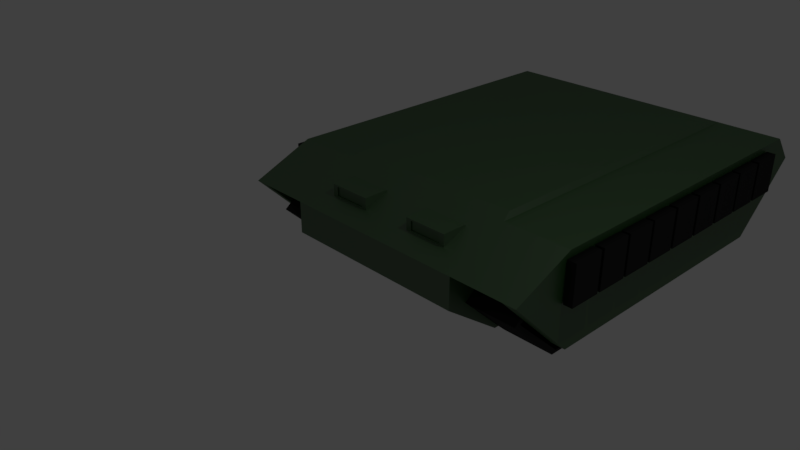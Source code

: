 # Source: Hull2.blend  (saved by Blender 2.78.0; exported with 4.5.12 LTS)
import bpy
from mathutils import Matrix  # noqa: F401  (used for matrix-valued properties, if any)

bpy.ops.wm.read_factory_settings(use_empty=True)
scene = bpy.context.scene
scene.name = 'Scene'

# ---- collections
col_collection_1 = bpy.data.collections.new('Collection 1'); scene.collection.children.link(col_collection_1)

# ---- materials (node trees are filled in below, after node groups)
mat_base_paint = bpy.data.materials.new('Base Paint')
mat_base_paint.alpha_threshold = 0.0
mat_base_paint.roughness = 0.5
mat_tracks = bpy.data.materials.new('Tracks')
mat_tracks.alpha_threshold = 0.0
mat_tracks.roughness = 0.5

# ---- material node trees
mat_base_paint.use_nodes = True; mat_base_paint.node_tree.nodes.clear()
_N = mat_base_paint.node_tree.nodes; _L = mat_base_paint.node_tree.links
n0 = _N.new('ShaderNodeOutputMaterial'); n0.name = 'Material Output'; n0.location = (391, 300)
n1 = _N.new('ShaderNodeBsdfAnisotropic'); n1.name = 'Glossy BSDF'; n1.location = (-67, 202)
n1.distribution = 'GGX'
n1.inputs[1].default_value = 0.4472
n2 = _N.new('ShaderNodeBsdfDiffuse'); n2.name = 'Diffuse BSDF'; n2.location = (-58, 355)
n2.inputs[0].default_value = (0.01439, 0.08223, 0.008669, 1.0)
n3 = _N.new('ShaderNodeMixShader'); n3.name = 'Mix Shader'; n3.location = (171, 331)
n3.inputs[0].default_value = 0.1545
_L.new(n2.outputs[0], n3.inputs[1])
_L.new(n3.outputs[0], n0.inputs[0])
_L.new(n1.outputs[0], n3.inputs[2])
n0.is_active_output = True
mat_tracks.use_nodes = True; mat_tracks.node_tree.nodes.clear()
_N = mat_tracks.node_tree.nodes; _L = mat_tracks.node_tree.links
n0 = _N.new('ShaderNodeOutputMaterial'); n0.name = 'Material Output'; n0.location = (344, 300)
n1 = _N.new('ShaderNodeBsdfDiffuse'); n1.name = 'Diffuse BSDF'; n1.location = (-106, 343)
n1.inputs[0].default_value = (0.0, 0.0, 0.0, 1.0)
n2 = _N.new('ShaderNodeMixShader'); n2.name = 'Mix Shader'; n2.location = (124, 327)
n2.inputs[0].default_value = 0.04545
n3 = _N.new('ShaderNodeBsdfAnisotropic'); n3.name = 'Glossy BSDF'; n3.location = (-99, 205)
n3.distribution = 'GGX'
n3.inputs[1].default_value = 0.4472
_L.new(n1.outputs[0], n2.inputs[1])
_L.new(n2.outputs[0], n0.inputs[0])
_L.new(n3.outputs[0], n2.inputs[2])
n0.is_active_output = True

# ---- world
world_world = bpy.data.worlds.new('World'); scene.world = world_world
world_world.color = (0.05088, 0.05088, 0.05088)
world_world.use_sun_shadow = False
world_world.sun_shadow_jitter_overblur = 0.0
world_world.cycles.sampling_method = 'MANUAL'

# ---- cameras
cam_camera = bpy.data.cameras.new('Camera')
cam_camera.clip_end = 100.0
cam_camera.lens = 35.0
cam_camera.sensor_width = 32.0
cam_camera.sensor_height = 18.0
cam_camera.ortho_scale = 7.314
cam_camera.dof.focus_distance = 0.0

# ---- lights
light_lamp = bpy.data.lights.new('Lamp', 'POINT')
light_lamp.transmission_factor = 0.0
light_lamp.cutoff_distance = 30.0
light_lamp.energy = 100.0
light_lamp.shadow_buffer_clip_start = 1.001
light_lamp.shadow_soft_size = 0.1
light_lamp.shadow_maximum_resolution = 0.006
light_lamp.use_absolute_resolution = True

# ---- meshes
me_cube = bpy.data.meshes.new('Cube')
me_cube.from_pydata([(-1.425, -2.345, -0.7253), (-1.425, -2.284, 0.7792), (-1.425, 2.516, -0.7253), (-1.425, 2.868, 0.7792), (-1.425, -1.51, -0.7253), (-1.425, -3.219, 0.3774), (-1.425, -1.51, 0.7792), (-1.425, 3.219, 0.3774), (-1.425, -1.51, 0.3774), (-2.426, -3.219, 0.3774), (-2.426, -2.284, 0.7792), (-2.426, -1.51, 0.7792), (-2.426, 2.868, 0.7792), (-2.426, 3.219, 0.3774), (-2.426, -1.51, 0.3774), (-1.425, 3.219, -0.09556), (-1.425, -3.219, -0.09556), (-1.425, -1.393, -0.8443), (-1.364, -1.408, 0.8443), (-1.364, 2.598, 0.8443), (-1.364, -2.116, 0.8443), (-1.425, -2.142, -0.8443), (-1.425, 2.854, -0.1015), (-1.425, 2.224, -0.8443), (-1.425, -2.927, -0.1015), (-1.425, -2.396, 0.3232), (-1.425, -1.393, 0.3232), (-1.425, 2.338, 0.3232), (-1.425, -2.825, -0.1036), (-1.425, -2.294, 0.2824), (-1.425, 2.121, -0.8041), (-1.425, -1.352, -0.8041), (-1.425, 2.727, -0.1036), (-1.425, -2.071, -0.8041), (-1.425, -1.352, 0.2824), (-1.425, 2.21, 0.2824), (-2.197, -2.927, -0.1015), (-2.197, -2.396, 0.3232), (-2.197, 2.224, -0.8443), (-2.197, -1.393, -0.8443), (-2.197, 2.854, -0.1015), (-2.197, -2.142, -0.8443), (-2.197, -1.393, 0.3232), (-2.197, 2.338, 0.3232), (-2.197, -2.825, -0.1036), (-2.197, -2.294, 0.2824), (-2.197, 2.121, -0.8041), (-2.197, -1.352, -0.8041), (-2.197, 2.727, -0.1036), (-2.197, -2.071, -0.8041), (-2.197, -1.352, 0.2824), (-2.197, 2.21, 0.2824), (-1.425, -2.272, -0.7253), (-2.225, -1.51, 0.3774), (-2.225, 3.219, 0.3774), (-2.294, 2.868, 0.7792), (-2.294, -1.51, 0.7792), (-2.225, -3.219, 0.3774), (-2.294, -2.284, 0.7792), (-2.225, -1.51, -0.6202), (-2.426, -1.51, -0.6202), (-2.426, 2.139, -0.6202), (-2.426, -2.211, -0.6202), (-2.225, -2.211, -0.6202), (-2.225, 2.139, -0.6202), (-1.425, 2.325, -0.7253), (-2.571, -1.817, 0.08732), (-2.571, -1.817, 0.6844), (-2.571, -1.326, 0.08732), (-2.571, -1.326, 0.6844), (-2.439, -1.817, 0.08732), (-2.439, -1.817, 0.6844), (-2.439, -1.326, 0.08732), (-2.439, -1.326, 0.6844), (-2.571, -1.282, 0.08732), (-2.571, -1.282, 0.6844), (-2.571, -0.7917, 0.08732), (-2.571, -0.7917, 0.6844), (-2.439, -1.282, 0.08732), (-2.439, -1.282, 0.6844), (-2.439, -0.7917, 0.08732), (-2.439, -0.7917, 0.6844), (-2.571, -0.7475, 0.08732), (-2.571, -0.7475, 0.6844), (-2.571, -0.257, 0.08732), (-2.571, -0.257, 0.6844), (-2.439, -0.7475, 0.08732), (-2.439, -0.7475, 0.6844), (-2.439, -0.257, 0.08732), (-2.439, -0.257, 0.6844), (-2.571, -0.2044, 0.08732), (-2.571, -0.2044, 0.6844), (-2.571, 0.286, 0.08732), (-2.571, 0.286, 0.6844), (-2.439, -0.2044, 0.08732), (-2.439, -0.2044, 0.6844), (-2.439, 0.286, 0.08732), (-2.439, 0.286, 0.6844), (-2.571, 0.3386, 0.08732), (-2.571, 0.3386, 0.6844), (-2.571, 0.829, 0.08732), (-2.571, 0.829, 0.6844), (-2.439, 0.3386, 0.08732), (-2.439, 0.3386, 0.6844), (-2.439, 0.829, 0.08732), (-2.439, 0.829, 0.6844), (-2.571, 0.8816, 0.08732), (-2.571, 0.8816, 0.6844), (-2.571, 1.372, 0.08732), (-2.571, 1.372, 0.6844), (-2.439, 0.8816, 0.08732), (-2.439, 0.8816, 0.6844), (-2.439, 1.372, 0.08732), (-2.439, 1.372, 0.6844), (-2.571, 1.423, 0.08732), (-2.571, 1.423, 0.6844), (-2.571, 1.913, 0.08732), (-2.571, 1.913, 0.6844), (-2.439, 1.423, 0.08732), (-2.439, 1.423, 0.6844), (-2.439, 1.913, 0.08732), (-2.439, 1.913, 0.6844), (-2.439, -1.869, 0.6844), (-2.439, -1.869, 0.08732), (-2.439, -2.36, 0.6844), (-2.439, -2.36, 0.08732), (-2.571, -1.869, 0.6844), (-2.571, -1.869, 0.08732), (-2.571, -2.36, 0.6844), (-2.571, -2.36, 0.08732), (-2.571, 1.974, 0.08732), (-2.571, 1.974, 0.6844), (-2.571, 2.465, 0.08732), (-2.571, 2.465, 0.6844), (-2.439, 1.974, 0.08732), (-2.439, 1.974, 0.6844), (-2.439, 2.465, 0.08732), (-2.439, 2.465, 0.6844), (-1.039, -2.925, 0.5061), (-1.039, -2.537, 0.6705), (-0.3855, -2.537, 0.6705), (-0.3855, -2.925, 0.5061), (-1.039, -2.926, 0.6856), (-1.039, -2.556, 0.6894), (-0.3855, -2.556, 0.6894), (-0.3855, -2.926, 0.6856), (-0.4667, -2.925, 0.5284), (-0.9579, -2.925, 0.5284), (-0.4667, -2.926, 0.6633), (-0.9579, -2.926, 0.6633), (-0.4667, -2.908, 0.5286), (-0.9579, -2.908, 0.5286), (-0.4667, -2.909, 0.6634), (-0.9579, -2.909, 0.6634), (1.425, -2.345, -0.7253), (1.425, -2.284, 0.7792), (1.425, 2.516, -0.7253), (1.425, 2.868, 0.7792), (1.425, -1.51, -0.7253), (1.425, -3.219, 0.3774), (1.425, -1.51, 0.7792), (1.425, 3.219, 0.3774), (0.0, 2.516, -0.7253), (0.0, 2.868, 0.7792), (0.0, -2.345, -0.7253), (0.0, -2.284, 0.7792), (0.0, -1.51, -0.7253), (0.0, -3.219, 0.3774), (0.0, 3.219, 0.3774), (1.425, -1.51, 0.3774), (2.426, -3.219, 0.3774), (2.426, -2.284, 0.7792), (2.426, -1.51, 0.7792), (2.426, 2.868, 0.7792), (2.426, 3.219, 0.3774), (2.426, -1.51, 0.3774), (1.425, 3.219, -0.09556), (1.425, -3.219, -0.09556), (0.0, -3.219, -0.09556), (0.0, 3.219, -0.09556), (1.425, -1.393, -0.8443), (1.364, -1.408, 0.8443), (1.364, 2.598, 0.8443), (0.0, -2.116, 0.8443), (1.364, -2.116, 0.8443), (0.0, 2.598, 0.8443), (0.0, -1.408, 0.8443), (1.425, -2.142, -0.8443), (1.425, 2.854, -0.1015), (1.425, 2.224, -0.8443), (1.425, -2.927, -0.1015), (1.425, -2.396, 0.3232), (1.425, -1.393, 0.3232), (1.425, 2.338, 0.3232), (1.425, -2.825, -0.1036), (1.425, -2.294, 0.2824), (1.425, 2.121, -0.8041), (1.425, -1.352, -0.8041), (1.425, 2.727, -0.1036), (1.425, -2.071, -0.8041), (1.425, -1.352, 0.2824), (1.425, 2.21, 0.2824), (2.197, -2.927, -0.1015), (2.197, -2.396, 0.3232), (2.197, 2.224, -0.8443), (2.197, -1.393, -0.8443), (2.197, 2.854, -0.1015), (2.197, -2.142, -0.8443), (2.197, -1.393, 0.3232), (2.197, 2.338, 0.3232), (2.197, -2.825, -0.1036), (2.197, -2.294, 0.2824), (2.197, 2.121, -0.8041), (2.197, -1.352, -0.8041), (2.197, 2.727, -0.1036), (2.197, -2.071, -0.8041), (2.197, -1.352, 0.2824), (2.197, 2.21, 0.2824), (1.425, -2.272, -0.7253), (2.225, -1.51, 0.3774), (2.225, 3.219, 0.3774), (2.294, 2.868, 0.7792), (2.294, -1.51, 0.7792), (2.225, -3.219, 0.3774), (2.294, -2.284, 0.7792), (2.225, -1.51, -0.6202), (2.426, -1.51, -0.6202), (2.426, 2.139, -0.6202), (2.426, -2.211, -0.6202), (2.225, -2.211, -0.6202), (2.225, 2.139, -0.6202), (1.425, 2.325, -0.7253), (2.571, -1.817, 0.08732), (2.571, -1.817, 0.6844), (2.571, -1.326, 0.08732), (2.571, -1.326, 0.6844), (2.439, -1.817, 0.08732), (2.439, -1.817, 0.6844), (2.439, -1.326, 0.08732), (2.439, -1.326, 0.6844), (2.571, -1.282, 0.08732), (2.571, -1.282, 0.6844), (2.571, -0.7917, 0.08732), (2.571, -0.7917, 0.6844), (2.439, -1.282, 0.08732), (2.439, -1.282, 0.6844), (2.439, -0.7917, 0.08732), (2.439, -0.7917, 0.6844), (2.571, -0.7475, 0.08732), (2.571, -0.7475, 0.6844), (2.571, -0.257, 0.08732), (2.571, -0.257, 0.6844), (2.439, -0.7475, 0.08732), (2.439, -0.7475, 0.6844), (2.439, -0.257, 0.08732), (2.439, -0.257, 0.6844), (2.571, -0.2044, 0.08732), (2.571, -0.2044, 0.6844), (2.571, 0.286, 0.08732), (2.571, 0.286, 0.6844), (2.439, -0.2044, 0.08732), (2.439, -0.2044, 0.6844), (2.439, 0.286, 0.08732), (2.439, 0.286, 0.6844), (2.571, 0.3386, 0.08732), (2.571, 0.3386, 0.6844), (2.571, 0.829, 0.08732), (2.571, 0.829, 0.6844), (2.439, 0.3386, 0.08732), (2.439, 0.3386, 0.6844), (2.439, 0.829, 0.08732), (2.439, 0.829, 0.6844), (2.571, 0.8816, 0.08732), (2.571, 0.8816, 0.6844), (2.571, 1.372, 0.08732), (2.571, 1.372, 0.6844), (2.439, 0.8816, 0.08732), (2.439, 0.8816, 0.6844), (2.439, 1.372, 0.08732), (2.439, 1.372, 0.6844), (2.571, 1.423, 0.08732), (2.571, 1.423, 0.6844), (2.571, 1.913, 0.08732), (2.571, 1.913, 0.6844), (2.439, 1.423, 0.08732), (2.439, 1.423, 0.6844), (2.439, 1.913, 0.08732), (2.439, 1.913, 0.6844), (2.439, -1.869, 0.6844), (2.439, -1.869, 0.08732), (2.439, -2.36, 0.6844), (2.439, -2.36, 0.08732), (2.571, -1.869, 0.6844), (2.571, -1.869, 0.08732), (2.571, -2.36, 0.6844), (2.571, -2.36, 0.08732), (2.571, 1.974, 0.08732), (2.571, 1.974, 0.6844), (2.571, 2.465, 0.08732), (2.571, 2.465, 0.6844), (2.439, 1.974, 0.08732), (2.439, 1.974, 0.6844), (2.439, 2.465, 0.08732), (2.439, 2.465, 0.6844), (1.039, -2.925, 0.5061), (1.039, -2.537, 0.6705), (0.3855, -2.537, 0.6705), (0.3855, -2.925, 0.5061), (1.039, -2.926, 0.6856), (1.039, -2.556, 0.6894), (0.3855, -2.556, 0.6894), (0.3855, -2.926, 0.6856), (0.4667, -2.925, 0.5284), (0.9579, -2.925, 0.5284), (0.4667, -2.926, 0.6633), (0.9579, -2.926, 0.6633), (0.4667, -2.908, 0.5286), (0.9579, -2.908, 0.5286), (0.4667, -2.909, 0.6634), (0.9579, -2.909, 0.6634)], [], [(56, 55, 12, 11), (165, 1, 139, 140), (1, 165, 183, 20), (3, 6, 18, 19), (4, 166, 164, 0, 52), (2, 162, 166, 4, 65), (178, 167, 5, 16), (15, 7, 168, 179), (7, 3, 163, 168), (8, 7, 27, 26), (7, 15, 22, 27), (13, 54, 64, 61), (14, 11, 12, 13), (9, 10, 11, 14), (55, 54, 13, 12), (9, 14, 60, 62), (57, 58, 10, 9), (58, 56, 11, 10), (16, 5, 25, 24), (2, 15, 179, 162), (164, 178, 16, 0), (186, 18, 20, 183), (185, 19, 18, 186), (163, 3, 19, 185), (6, 1, 20, 18), (33, 31, 47, 49), (5, 8, 26, 25), (28, 29, 34, 35, 32, 30, 31, 33), (26, 27, 43, 42), (30, 32, 48, 46), (31, 30, 46, 47), (24, 25, 37, 36), (29, 28, 44, 45), (28, 33, 49, 44), (32, 35, 51, 48), (37, 42, 50, 45), (36, 37, 45, 44), (39, 41, 49, 47), (38, 39, 47, 46), (43, 40, 48, 51), (42, 43, 51, 50), (40, 38, 46, 48), (41, 36, 44, 49), (23, 17, 39, 38), (25, 26, 42, 37), (35, 34, 50, 51), (22, 65, 23, 38, 40), (27, 22, 40, 43), (34, 29, 45, 50), (17, 21, 41, 39), (21, 52, 24, 36, 41), (16, 24, 52, 0), (29, 25, 24, 28), (25, 29, 34, 26), (24, 21, 33, 28), (17, 31, 33, 21), (23, 30, 31, 17), (22, 32, 30, 23, 65), (27, 35, 32, 22), (26, 34, 35, 27), (1, 6, 56, 58), (5, 1, 58, 57), (8, 5, 57, 53), (3, 7, 54, 55), (7, 8, 53, 54), (6, 3, 55, 56), (64, 59, 60, 61), (59, 63, 62, 60), (54, 53, 59, 64), (57, 9, 62, 63), (53, 57, 63, 59), (14, 13, 61, 60), (22, 15, 2, 65), (66, 67, 69, 68), (68, 69, 73, 72), (72, 73, 71, 70), (70, 71, 67, 66), (68, 72, 70, 66), (73, 69, 67, 71), (74, 75, 77, 76), (76, 77, 81, 80), (80, 81, 79, 78), (78, 79, 75, 74), (76, 80, 78, 74), (81, 77, 75, 79), (82, 83, 85, 84), (84, 85, 89, 88), (88, 89, 87, 86), (86, 87, 83, 82), (84, 88, 86, 82), (89, 85, 83, 87), (90, 91, 93, 92), (92, 93, 97, 96), (96, 97, 95, 94), (94, 95, 91, 90), (92, 96, 94, 90), (97, 93, 91, 95), (98, 99, 101, 100), (100, 101, 105, 104), (104, 105, 103, 102), (102, 103, 99, 98), (100, 104, 102, 98), (105, 101, 99, 103), (106, 107, 109, 108), (108, 109, 113, 112), (112, 113, 111, 110), (110, 111, 107, 106), (108, 112, 110, 106), (113, 109, 107, 111), (114, 115, 117, 116), (116, 117, 121, 120), (120, 121, 119, 118), (118, 119, 115, 114), (116, 120, 118, 114), (121, 117, 115, 119), (122, 126, 128, 124), (127, 123, 125, 129), (125, 124, 128, 129), (123, 122, 124, 125), (127, 126, 122, 123), (129, 128, 126, 127), (130, 131, 133, 132), (132, 133, 137, 136), (136, 137, 135, 134), (134, 135, 131, 130), (132, 136, 134, 130), (137, 133, 131, 135), (138, 141, 146, 147), (1, 5, 138, 139), (167, 165, 140, 141), (5, 167, 141, 138), (145, 144, 143, 142), (139, 138, 142, 143), (141, 140, 144, 145), (140, 139, 143, 144), (149, 147, 151, 153), (142, 138, 147, 149), (141, 145, 148, 146), (145, 142, 149, 148), (151, 150, 152, 153), (148, 149, 153, 152), (146, 148, 152, 150), (147, 146, 150, 151), (222, 172, 173, 221), (165, 306, 305, 155), (155, 184, 183, 165), (157, 182, 181, 160), (158, 218, 154, 164, 166), (156, 231, 158, 166, 162), (178, 177, 159, 167), (176, 179, 168, 161), (161, 168, 163, 157), (169, 192, 193, 161), (161, 193, 188, 176), (174, 227, 230, 220), (175, 174, 173, 172), (170, 175, 172, 171), (221, 173, 174, 220), (170, 228, 226, 175), (223, 170, 171, 224), (224, 171, 172, 222), (177, 190, 191, 159), (156, 162, 179, 176), (164, 154, 177, 178), (186, 183, 184, 181), (185, 186, 181, 182), (163, 185, 182, 157), (160, 181, 184, 155), (199, 215, 213, 197), (159, 191, 192, 169), (194, 199, 197, 196, 198, 201, 200, 195), (192, 208, 209, 193), (196, 212, 214, 198), (197, 213, 212, 196), (190, 202, 203, 191), (195, 211, 210, 194), (194, 210, 215, 199), (198, 214, 217, 201), (203, 211, 216, 208), (202, 210, 211, 203), (205, 213, 215, 207), (204, 212, 213, 205), (209, 217, 214, 206), (208, 216, 217, 209), (206, 214, 212, 204), (207, 215, 210, 202), (189, 204, 205, 180), (191, 203, 208, 192), (201, 217, 216, 200), (188, 206, 204, 189, 231), (193, 209, 206, 188), (200, 216, 211, 195), (180, 205, 207, 187), (187, 207, 202, 190, 218), (177, 154, 218, 190), (195, 194, 190, 191), (191, 192, 200, 195), (190, 194, 199, 187), (180, 187, 199, 197), (189, 180, 197, 196), (188, 231, 189, 196, 198), (193, 188, 198, 201), (192, 193, 201, 200), (155, 224, 222, 160), (159, 223, 224, 155), (169, 219, 223, 159), (157, 221, 220, 161), (161, 220, 219, 169), (160, 222, 221, 157), (230, 227, 226, 225), (225, 226, 228, 229), (220, 230, 225, 219), (223, 229, 228, 170), (219, 225, 229, 223), (175, 226, 227, 174), (188, 231, 156, 176), (232, 234, 235, 233), (234, 238, 239, 235), (238, 236, 237, 239), (236, 232, 233, 237), (234, 232, 236, 238), (239, 237, 233, 235), (240, 242, 243, 241), (242, 246, 247, 243), (246, 244, 245, 247), (244, 240, 241, 245), (242, 240, 244, 246), (247, 245, 241, 243), (248, 250, 251, 249), (250, 254, 255, 251), (254, 252, 253, 255), (252, 248, 249, 253), (250, 248, 252, 254), (255, 253, 249, 251), (256, 258, 259, 257), (258, 262, 263, 259), (262, 260, 261, 263), (260, 256, 257, 261), (258, 256, 260, 262), (263, 261, 257, 259), (264, 266, 267, 265), (266, 270, 271, 267), (270, 268, 269, 271), (268, 264, 265, 269), (266, 264, 268, 270), (271, 269, 265, 267), (272, 274, 275, 273), (274, 278, 279, 275), (278, 276, 277, 279), (276, 272, 273, 277), (274, 272, 276, 278), (279, 277, 273, 275), (280, 282, 283, 281), (282, 286, 287, 283), (286, 284, 285, 287), (284, 280, 281, 285), (282, 280, 284, 286), (287, 285, 281, 283), (288, 290, 294, 292), (293, 295, 291, 289), (291, 295, 294, 290), (289, 291, 290, 288), (293, 289, 288, 292), (295, 293, 292, 294), (296, 298, 299, 297), (298, 302, 303, 299), (302, 300, 301, 303), (300, 296, 297, 301), (298, 296, 300, 302), (303, 301, 297, 299), (304, 313, 312, 307), (155, 305, 304, 159), (167, 307, 306, 165), (159, 304, 307, 167), (311, 308, 309, 310), (305, 309, 308, 304), (307, 311, 310, 306), (306, 310, 309, 305), (315, 319, 317, 313), (308, 315, 313, 304), (307, 312, 314, 311), (311, 314, 315, 308), (317, 319, 318, 316), (314, 318, 319, 315), (312, 316, 318, 314), (313, 317, 316, 312)])
me_cube.polygons.foreach_set('material_index', [0, 0, 0, 0, 0, 0, 0, 0, 0, 0, 0, 0, 0, 0, 0, 0, 0, 0, 0, 0, 0, 0, 0, 0, 0, 1, 0, 0, 1, 1, 1, 1, 1, 1, 0, 0, 1, 1, 1, 1, 0, 1, 1, 1, 1, 1, 1, 1, 1, 1, 1, 0, 0, 0, 0, 0, 0, 0, 0, 0, 0, 0, 0, 0, 0, 0, 0, 0, 0, 0, 0, 0, 0, 1, 1, 1, 1, 1, 1, 1, 1, 1, 1, 1, 1, 1, 1, 1, 1, 1, 1, 1, 1, 1, 1, 1, 1, 1, 1, 1, 1, 1, 1, 1, 1, 1, 1, 1, 1, 1, 1, 1, 1, 1, 1, 1, 1, 1, 1, 1, 1, 1, 1, 1, 1, 1, 1, 0, 0, 0, 0, 0, 0, 0, 0, 0, 0, 0, 0, 0, 0, 0, 0, 0, 0, 0, 0, 0, 0, 0, 0, 0, 0, 0, 0, 0, 0, 0, 0, 0, 0, 0, 0, 0, 0, 0, 0, 0, 1, 0, 0, 1, 1, 1, 1, 1, 1, 0, 0, 1, 1, 1, 1, 0, 1, 1, 1, 1, 1, 1, 1, 1, 1, 1, 0, 0, 0, 0, 0, 0, 0, 0, 0, 0, 0, 0, 0, 0, 0, 0, 0, 0, 0, 0, 0, 0, 1, 1, 1, 1, 1, 1, 1, 1, 1, 1, 1, 1, 1, 1, 1, 1, 1, 1, 1, 1, 1, 1, 1, 1, 1, 1, 1, 1, 1, 1, 1, 1, 1, 1, 1, 1, 1, 1, 1, 1, 1, 1, 1, 1, 1, 1, 1, 1, 1, 1, 1, 1, 1, 1, 0, 0, 0, 0, 0, 0, 0, 0, 0, 0, 0, 0, 0, 0, 0, 0])
_uv = me_cube.uv_layers.new(name='UVMap')
_uv.uv.foreach_set('vector', [0.3137, 0.3068, 0.3137, 0.0, 0.3224, 0.0, 0.3224, 0.3068, 0.1612, 0.361, 0.2559, 0.361, 0.2303, 0.3794, 0.1868, 0.3794, 0.2559, 0.361, 0.1612, 0.361, 0.1612, 0.3488, 0.2519, 0.3488, 0.9957, 0.3413, 0.9957, 0.6492, 0.9913, 0.642, 0.9913, 0.3602, 0.3224, 0.3326, 0.4171, 0.3326, 0.4171, 0.3913, 0.3224, 0.3913, 0.3224, 0.3861, 0.3224, 0.04939, 0.4171, 0.04939, 0.4171, 0.3326, 0.3224, 0.3326, 0.3224, 0.06287, 0.8687, 0.8956, 0.8373, 0.8956, 0.8373, 0.7954, 0.8687, 0.7954, 0.9468, 0.2708, 0.9154, 0.2708, 0.9154, 0.1706, 0.9468, 0.1706, 0.9154, 0.2708, 0.8887, 0.2708, 0.8887, 0.1706, 0.9154, 0.1706, 0.6977, 0.3326, 0.6977, 0.0, 0.7014, 0.06197, 0.7014, 0.3243, 0.6977, 0.0, 0.7292, 0.0, 0.7296, 0.02563, 0.7014, 0.06197, 0.306, 0.4289, 0.3194, 0.4289, 0.3194, 0.5049, 0.306, 0.5049, 0.671, 0.1201, 0.6977, 0.1201, 0.6977, 0.4281, 0.671, 0.4527, 0.671, 0.0, 0.6977, 0.06571, 0.6977, 0.1201, 0.671, 0.1201, 0.8887, 0.332, 0.9154, 0.3271, 0.9154, 0.3413, 0.8887, 0.3413, 0.671, 0.0, 0.671, 0.1201, 0.6048, 0.1201, 0.6048, 0.07088, 0.3091, 0.4289, 0.3137, 0.361, 0.3224, 0.361, 0.3224, 0.4289, 0.3137, 0.361, 0.3137, 0.3068, 0.3224, 0.3068, 0.3224, 0.361, 0.7292, 0.4527, 0.6977, 0.4527, 0.7014, 0.3949, 0.7296, 0.4322, 0.3224, 0.04939, 0.3224, 0.0, 0.4171, 3.354e-08, 0.4171, 0.04939, 0.4171, 0.3913, 0.4171, 0.4527, 0.3224, 0.4527, 0.3224, 0.3913, 0.1612, 0.2992, 0.2519, 0.2992, 0.2519, 0.3488, 0.1612, 0.3488, 0.1612, 0.01851, 0.2519, 0.01851, 0.2519, 0.2992, 0.1612, 0.2992, 0.1612, 0.0, 0.2559, 0.0, 0.2519, 0.01851, 0.1612, 0.01851, 0.9957, 0.6492, 0.9957, 0.7036, 0.9913, 0.6918, 0.9913, 0.642, 0.8887, 0.9972, 0.8887, 0.9468, 0.94, 0.9468, 0.94, 0.9972, 0.6977, 0.4527, 0.6977, 0.3326, 0.7014, 0.3243, 0.7014, 0.3949, 0.5851, 0.4527, 0.6107, 0.4901, 0.6107, 0.5563, 0.6107, 0.8068, 0.5851, 0.8432, 0.5385, 0.8006, 0.5385, 0.5563, 0.5385, 0.5058, 0.8373, 0.2949, 0.8373, 0.03356, 0.8887, 0.03356, 0.8887, 0.2949, 0.5592, 0.8975, 0.5128, 0.8975, 0.5128, 0.8432, 0.5592, 0.8432, 0.8887, 0.9468, 0.8887, 0.7035, 0.94, 0.7035, 0.94, 0.9468, 0.8373, 0.405, 0.8373, 0.3652, 0.8887, 0.3652, 0.8887, 0.405, 0.8887, 0.7581, 0.8887, 0.7954, 0.8373, 0.7954, 0.8373, 0.7581, 0.2185, 0.8899, 0.172, 0.8899, 0.172, 0.8355, 0.2185, 0.8355, 0.8887, 0.405, 0.8887, 0.4413, 0.8373, 0.4413, 0.8373, 0.405, 0.4, 0.4901, 0.4, 0.5606, 0.3973, 0.5635, 0.3973, 0.4973, 0.3718, 0.4527, 0.4, 0.4901, 0.3973, 0.4973, 0.3717, 0.4599, 0.3224, 0.5606, 0.3224, 0.5079, 0.3251, 0.5129, 0.3251, 0.5635, 0.3224, 0.815, 0.3224, 0.5606, 0.3251, 0.5635, 0.3251, 0.8078, 0.4, 0.823, 0.3718, 0.8593, 0.3717, 0.8504, 0.3973, 0.814, 0.4, 0.5606, 0.4, 0.823, 0.3973, 0.814, 0.3973, 0.5635, 0.3718, 0.8593, 0.3224, 0.815, 0.3251, 0.8078, 0.3717, 0.8504, 0.3224, 0.5079, 0.3718, 0.4527, 0.3717, 0.4599, 0.3251, 0.5129, 0.94, 0.7035, 0.94, 0.4491, 0.9913, 0.4491, 0.9913, 0.7035, 0.8373, 0.3652, 0.8373, 0.2949, 0.8887, 0.2949, 0.8887, 0.3652, 0.8887, 0.4413, 0.8887, 0.6918, 0.8373, 0.6918, 0.8373, 0.4413, 0.1226, 0.8355, 0.1641, 0.8355, 0.172, 0.8355, 0.172, 0.8899, 0.1226, 0.8899, 0.8373, 0.03356, 0.8373, 0.0, 0.8887, 0.0, 0.8887, 0.03356, 0.8887, 0.6918, 0.8887, 0.7581, 0.8373, 0.7581, 0.8373, 0.6918, 0.94, 0.4491, 0.94, 0.3965, 0.9913, 0.3965, 0.9913, 0.4491, 0.94, 0.3965, 0.94, 0.3873, 0.94, 0.3413, 0.9913, 0.3413, 0.9913, 0.3965, 0.7292, 0.4527, 0.7296, 0.4322, 0.771, 0.3861, 0.771, 0.3913, 0.2312, 0.4734, 0.2284, 0.4663, 0.2567, 0.4289, 0.2568, 0.4361, 0.2284, 0.4663, 0.2312, 0.4734, 0.2312, 0.5397, 0.2284, 0.5368, 0.2567, 0.4289, 0.306, 0.4841, 0.3034, 0.4891, 0.2568, 0.4361, 0.306, 0.5368, 0.3034, 0.5397, 0.3034, 0.4891, 0.306, 0.4841, 0.306, 0.7912, 0.3034, 0.7839, 0.3034, 0.5397, 0.306, 0.5368, 0.2567, 0.8355, 0.2568, 0.8265, 0.3034, 0.7839, 0.306, 0.7912, 0.2981, 0.7983, 0.2284, 0.7992, 0.2312, 0.7902, 0.2568, 0.8265, 0.2567, 0.8355, 0.2284, 0.5368, 0.2312, 0.5397, 0.2312, 0.7902, 0.2284, 0.7992, 0.2559, 0.361, 0.2559, 0.3068, 0.3137, 0.3068, 0.3137, 0.361, 0.2559, 0.4289, 0.2559, 0.361, 0.3137, 0.361, 0.3091, 0.4289, 0.6107, 0.5729, 0.6107, 0.4527, 0.6639, 0.4527, 0.6639, 0.5729, 0.8887, 0.2708, 0.9154, 0.2708, 0.9154, 0.3271, 0.8887, 0.332, 0.6107, 0.9055, 0.6107, 0.5729, 0.6639, 0.5729, 0.6639, 0.9055, 0.2559, 0.3068, 0.2559, 0.0, 0.3137, 0.0, 0.3137, 0.3068, 0.3194, 0.5049, 0.3194, 0.7615, 0.306, 0.7615, 0.306, 0.5049, 0.3194, 0.7615, 0.3194, 0.8108, 0.306, 0.8108, 0.306, 0.7615, 0.8373, 0.0, 0.8373, 0.3326, 0.771, 0.3326, 0.771, 0.07594, 0.3194, 0.8817, 0.306, 0.8817, 0.306, 0.8108, 0.3194, 0.8108, 0.8373, 0.3326, 0.8373, 0.4527, 0.771, 0.3819, 0.771, 0.3326, 0.671, 0.1201, 0.671, 0.4527, 0.6048, 0.3768, 0.6048, 0.1201, 0.7296, 0.02563, 0.7292, 0.0, 0.771, 0.04939, 0.771, 0.06287, 0.4326, 0.9475, 0.4326, 0.9055, 0.4652, 0.9055, 0.4652, 0.9475, 0.8687, 0.9634, 0.8687, 0.9214, 0.8775, 0.9214, 0.8775, 0.9634, 0.6759, 0.9055, 0.6759, 0.9475, 0.6433, 0.9475, 0.6433, 0.9055, 0.5918, 0.9731, 0.5918, 0.9311, 0.6006, 0.9311, 0.6006, 0.9731, 0.4088, 0.982, 0.4, 0.982, 0.4, 0.9475, 0.4088, 0.9475, 0.771, 0.9475, 0.7797, 0.9475, 0.7797, 0.9818, 0.771, 0.9818, 0.4663, 0.9395, 0.4663, 0.8975, 0.4989, 0.8975, 0.4989, 0.9395, 0.8687, 0.8794, 0.8687, 0.8374, 0.8775, 0.8374, 0.8775, 0.8794, 0.2977, 0.9195, 0.2977, 0.9615, 0.2651, 0.9615, 0.2651, 0.9195, 0.2222, 0.9738, 0.2222, 0.9318, 0.2309, 0.9318, 0.2309, 0.9738, 0.6195, 0.982, 0.6107, 0.982, 0.6107, 0.9475, 0.6195, 0.9475, 0.2827, 0.9615, 0.2914, 0.9615, 0.2914, 0.9958, 0.2827, 0.9958, 0.6107, 0.9475, 0.6107, 0.9055, 0.6433, 0.9055, 0.6433, 0.9475, 0.8687, 0.9214, 0.8687, 0.8794, 0.8775, 0.8794, 0.8775, 0.9214, 0.7497, 0.8577, 0.7497, 0.8997, 0.7171, 0.8997, 0.7171, 0.8577, 0.2046, 0.9738, 0.2046, 0.9318, 0.2134, 0.9318, 0.2134, 0.9738, 0.3991, 0.9778, 0.3903, 0.9778, 0.3903, 0.9433, 0.3991, 0.9433, 0.6634, 0.9475, 0.6722, 0.9475, 0.6722, 0.9818, 0.6634, 0.9818, 0.171, 0.9318, 0.171, 0.9738, 0.1385, 0.9738, 0.1385, 0.9318, 0.5918, 0.9311, 0.5918, 0.8891, 0.6006, 0.8891, 0.6006, 0.9311, 0.171, 0.9738, 0.171, 0.9318, 0.2036, 0.9318, 0.2036, 0.9738, 0.4751, 0.9815, 0.4751, 0.9395, 0.4839, 0.9395, 0.4839, 0.9815, 0.6371, 0.982, 0.6283, 0.982, 0.6283, 0.9475, 0.6371, 0.9475, 0.7534, 0.9475, 0.7622, 0.9475, 0.7622, 0.9818, 0.7534, 0.9818, 0.4, 0.9475, 0.4, 0.9055, 0.4326, 0.9055, 0.4326, 0.9475, 0.7584, 0.8997, 0.7584, 0.8577, 0.7672, 0.8577, 0.7672, 0.8997, 0.7085, 0.9055, 0.7085, 0.9475, 0.6759, 0.9475, 0.6759, 0.9055, 0.5015, 0.9815, 0.5015, 0.9395, 0.5102, 0.9395, 0.5102, 0.9815, 0.6459, 0.982, 0.6371, 0.982, 0.6371, 0.9475, 0.6459, 0.9475, 0.0, 0.9656, 0.008786, 0.9656, 0.008786, 1.0, 0.0, 1.0, 0.2977, 0.8775, 0.2977, 0.9195, 0.2651, 0.9195, 0.2651, 0.8775, 0.8775, 0.8794, 0.8775, 0.8374, 0.8863, 0.8374, 0.8863, 0.8794, 0.1059, 0.8899, 0.1059, 0.9318, 0.07327, 0.9318, 0.07327, 0.8899, 0.5102, 0.9815, 0.5102, 0.9395, 0.519, 0.9395, 0.519, 0.9815, 0.3816, 0.9778, 0.3728, 0.9778, 0.3728, 0.9433, 0.3816, 0.9433, 0.8687, 0.9634, 0.8775, 0.9634, 0.8775, 0.9978, 0.8687, 0.9978, 0.786, 0.9692, 0.786, 0.9272, 0.8186, 0.9272, 0.8186, 0.9692, 0.3876, 0.9433, 0.3876, 0.9013, 0.3964, 0.9013, 0.3964, 0.9433, 0.07327, 0.9738, 0.07327, 0.9318, 0.1059, 0.9318, 0.1059, 0.9738, 0.7171, 0.9837, 0.7171, 0.9417, 0.7259, 0.9417, 0.7259, 0.9837, 0.4264, 0.982, 0.4176, 0.982, 0.4176, 0.9475, 0.4264, 0.9475, 0.6898, 0.9475, 0.6986, 0.9475, 0.6986, 0.9818, 0.6898, 0.9818, 0.6546, 0.9475, 0.6634, 0.9475, 0.6634, 0.9818, 0.6546, 0.9818, 0.5491, 0.978, 0.5403, 0.978, 0.5403, 0.9435, 0.5491, 0.9435, 0.8273, 0.9731, 0.8273, 0.9311, 0.8361, 0.9311, 0.8361, 0.9731, 0.355, 0.9433, 0.355, 0.9013, 0.3876, 0.9013, 0.3876, 0.9433, 0.8775, 0.9634, 0.8775, 0.9214, 0.8863, 0.9214, 0.8863, 0.9634, 0.7171, 0.9417, 0.7171, 0.8997, 0.7497, 0.8997, 0.7497, 0.9417, 0.03259, 0.8817, 0.03259, 0.9237, 0.0, 0.9237, 0.0, 0.8817, 0.8775, 0.8374, 0.8775, 0.7954, 0.8863, 0.7954, 0.8863, 0.8374, 0.5592, 0.9272, 0.5592, 0.8852, 0.5918, 0.8852, 0.5918, 0.9272, 0.246, 0.9778, 0.246, 0.9358, 0.2547, 0.9358, 0.2547, 0.9778, 0.4615, 0.982, 0.4527, 0.982, 0.4527, 0.9475, 0.4615, 0.9475, 0.6722, 0.9475, 0.681, 0.9475, 0.681, 0.9818, 0.6722, 0.9818, 0.8305, 0.8432, 0.8305, 0.8891, 0.829, 0.8834, 0.829, 0.8489, 0.2559, 0.361, 0.2559, 0.4289, 0.2303, 0.4075, 0.2303, 0.3794, 0.1612, 0.4289, 0.1612, 0.361, 0.1868, 0.3794, 0.1868, 0.4075, 0.2559, 0.4289, 0.1612, 0.4289, 0.1868, 0.4075, 0.2303, 0.4075, 0.2372, 0.8899, 0.2617, 0.8899, 0.2617, 0.9358, 0.2372, 0.9358, 0.7369, 0.9417, 0.7369, 0.9713, 0.7259, 0.9665, 0.7352, 0.9424, 0.3445, 0.9433, 0.3445, 0.9729, 0.3428, 0.9722, 0.3335, 0.9481, 0.3194, 0.4749, 0.3194, 0.4289, 0.3207, 0.4289, 0.3207, 0.4749, 0.3206, 0.563, 0.3206, 0.5535, 0.3217, 0.5535, 0.3217, 0.563, 0.8186, 0.8432, 0.8305, 0.8432, 0.829, 0.8489, 0.82, 0.8489, 0.8305, 0.8891, 0.8186, 0.8891, 0.82, 0.8834, 0.829, 0.8834, 0.8186, 0.8891, 0.8186, 0.8432, 0.82, 0.8489, 0.82, 0.8834, 0.3445, 0.9779, 0.3445, 0.9433, 0.3534, 0.9433, 0.3534, 0.9779, 0.3194, 0.5094, 0.3194, 0.4749, 0.3205, 0.4749, 0.3205, 0.5094, 0.3206, 0.544, 0.3206, 0.5535, 0.3194, 0.5535, 0.3194, 0.544, 0.3217, 0.5094, 0.3217, 0.544, 0.3205, 0.544, 0.3205, 0.5094, 0.008761, 0.3068, 1.584e-08, 0.3068, 0.0, 0.0, 0.008761, 0.0, 0.1612, 0.361, 0.1356, 0.3794, 0.09217, 0.3794, 0.06655, 0.361, 0.06655, 0.361, 0.07058, 0.3488, 0.1612, 0.3488, 0.1612, 0.361, 1.0, 0.7036, 0.9957, 0.6846, 0.9957, 0.4029, 1.0, 0.3957, 0.5118, 0.3326, 0.5118, 0.3861, 0.5118, 0.3913, 0.4171, 0.3913, 0.4171, 0.3326, 0.5118, 0.04939, 0.5118, 0.06287, 0.5118, 0.3326, 0.4171, 0.3326, 0.4171, 0.04939, 0.8687, 0.8956, 0.8687, 0.9958, 0.8373, 0.9958, 0.8373, 0.8956, 0.9468, 0.07044, 0.9468, 0.1706, 0.9154, 0.1706, 0.9154, 0.07044, 0.9154, 0.07044, 0.9154, 0.1706, 0.8887, 0.1706, 0.8887, 0.07044, 0.07327, 0.7615, 0.06967, 0.7532, 0.06967, 0.4909, 0.07327, 0.4289, 0.07327, 0.4289, 0.06967, 0.4909, 0.04145, 0.4545, 0.04185, 0.4289, 0.786, 0.4527, 0.786, 0.5287, 0.7726, 0.5287, 0.7726, 0.4527, 0.5781, 0.3326, 0.5781, 0.0, 0.6048, 0.02464, 0.6048, 0.3326, 0.5781, 0.4527, 0.5781, 0.3326, 0.6048, 0.3326, 0.6048, 0.387, 0.8887, 0.009272, 0.8887, 0.0, 0.9154, 0.0, 0.9154, 0.01416, 0.5781, 0.4527, 0.5118, 0.3819, 0.5118, 0.3326, 0.5781, 0.3326, 0.01338, 0.4289, 3.169e-08, 0.4289, 3.169e-08, 0.361, 0.008761, 0.361, 0.008761, 0.361, 3.169e-08, 0.361, 1.584e-08, 0.3068, 0.008761, 0.3068, 0.04185, 0.8817, 0.04145, 0.8611, 0.06967, 0.8238, 0.07327, 0.8817, 0.5118, 0.04939, 0.4171, 0.04939, 0.4171, 3.354e-08, 0.5118, 6.707e-08, 0.4171, 0.3913, 0.5118, 0.3913, 0.5118, 0.4527, 0.4171, 0.4527, 0.1612, 0.2992, 0.1612, 0.3488, 0.07058, 0.3488, 0.07058, 0.2992, 0.1612, 0.01851, 0.1612, 0.2992, 0.07058, 0.2992, 0.07058, 0.01851, 0.1612, 0.0, 0.1612, 0.01851, 0.07058, 0.01851, 0.06655, 0.0, 1.0, 0.3957, 0.9957, 0.4029, 0.9957, 0.3531, 1.0, 0.3413, 0.9981, 0.2937, 0.9468, 0.2937, 0.9468, 0.2433, 0.9981, 0.2433, 0.07327, 0.8817, 0.06967, 0.8238, 0.06967, 0.7532, 0.07327, 0.7615, 0.5129, 0.8432, 0.4663, 0.7902, 0.4663, 0.7396, 0.4663, 0.4953, 0.5129, 0.4527, 0.5385, 0.4891, 0.5385, 0.7396, 0.5385, 0.8058, 0.7684, 0.7476, 0.7171, 0.7476, 0.7171, 0.4863, 0.7684, 0.4863, 0.5128, 0.8432, 0.5128, 0.8975, 0.4663, 0.8975, 0.4663, 0.8432, 0.9981, 0.2433, 0.9468, 0.2433, 0.9468, 0.0, 0.9981, 0.0, 0.7684, 0.8577, 0.7171, 0.8577, 0.7171, 0.8179, 0.7684, 0.8179, 0.786, 0.8058, 0.8373, 0.8058, 0.8373, 0.8432, 0.786, 0.8432, 0.2185, 0.8899, 0.2185, 0.8355, 0.2651, 0.8355, 0.2651, 0.8899, 0.786, 0.4527, 0.8373, 0.4527, 0.8373, 0.4891, 0.786, 0.4891, 0.1509, 0.7982, 0.1482, 0.791, 0.1482, 0.7247, 0.1509, 0.7276, 0.1226, 0.8355, 0.1225, 0.8283, 0.1482, 0.791, 0.1509, 0.7982, 0.07327, 0.7276, 0.07595, 0.7247, 0.07595, 0.7753, 0.07327, 0.7803, 0.07327, 0.4733, 0.07595, 0.4805, 0.07595, 0.7247, 0.07327, 0.7276, 0.1509, 0.4653, 0.1482, 0.4742, 0.1225, 0.4379, 0.1226, 0.4289, 0.1509, 0.7276, 0.1482, 0.7247, 0.1482, 0.4742, 0.1509, 0.4653, 0.1226, 0.4289, 0.1225, 0.4379, 0.07595, 0.4805, 0.07327, 0.4733, 0.07327, 0.7803, 0.07595, 0.7753, 0.1225, 0.8283, 0.1226, 0.8355, 0.94, 0.7035, 0.8887, 0.7035, 0.8887, 0.4491, 0.94, 0.4491, 0.7684, 0.8179, 0.7171, 0.8179, 0.7171, 0.7476, 0.7684, 0.7476, 0.786, 0.4891, 0.8373, 0.4891, 0.8373, 0.7396, 0.786, 0.7396, 0.1226, 0.8355, 0.1226, 0.8899, 0.07327, 0.8899, 0.07327, 0.8355, 0.08119, 0.8355, 0.7684, 0.4863, 0.7171, 0.4863, 0.7171, 0.4527, 0.7684, 0.4527, 0.786, 0.7396, 0.8373, 0.7396, 0.8373, 0.8058, 0.786, 0.8058, 0.94, 0.4491, 0.8887, 0.4491, 0.8887, 0.3965, 0.94, 0.3965, 0.94, 0.3965, 0.8887, 0.3965, 0.8887, 0.3413, 0.94, 0.3413, 0.94, 0.3873, 0.04185, 0.8817, 0.0, 0.8202, 0.0, 0.8151, 0.04145, 0.8611, 0.2257, 0.4734, 0.2001, 0.4361, 0.2002, 0.4289, 0.2284, 0.4663, 0.2284, 0.4663, 0.2284, 0.5368, 0.2257, 0.5397, 0.2257, 0.4734, 0.2002, 0.4289, 0.2001, 0.4361, 0.1535, 0.4891, 0.1509, 0.4841, 0.1509, 0.5368, 0.1509, 0.4841, 0.1535, 0.4891, 0.1535, 0.5397, 0.1509, 0.7912, 0.1509, 0.5368, 0.1535, 0.5397, 0.1535, 0.7839, 0.2002, 0.8355, 0.1588, 0.7983, 0.1509, 0.7912, 0.1535, 0.7839, 0.2001, 0.8265, 0.2284, 0.7992, 0.2002, 0.8355, 0.2001, 0.8265, 0.2257, 0.7902, 0.2284, 0.5368, 0.2284, 0.7992, 0.2257, 0.7902, 0.2257, 0.5397, 0.06655, 0.361, 0.008761, 0.361, 0.008761, 0.3068, 0.06655, 0.3068, 0.06655, 0.4289, 0.01338, 0.4289, 0.008761, 0.361, 0.06655, 0.361, 0.7171, 0.5729, 0.6639, 0.5729, 0.6639, 0.4527, 0.7171, 0.4527, 0.8887, 0.07044, 0.8887, 0.009272, 0.9154, 0.01416, 0.9154, 0.07044, 0.7171, 0.9055, 0.6639, 0.9055, 0.6639, 0.5729, 0.7171, 0.5729, 0.06655, 0.3068, 0.008761, 0.3068, 0.008761, 0.0, 0.06655, 0.0, 0.7726, 0.5287, 0.786, 0.5287, 0.786, 0.7853, 0.7726, 0.7853, 0.7726, 0.7853, 0.786, 0.7853, 0.786, 0.8346, 0.7726, 0.8346, 0.4663, 0.9055, 0.4, 0.8295, 0.4, 0.5729, 0.4663, 0.5729, 0.7726, 0.9055, 0.7726, 0.8346, 0.786, 0.8346, 0.786, 0.9055, 0.4663, 0.5729, 0.4, 0.5729, 0.4, 0.5236, 0.4663, 0.4527, 0.5781, 0.3326, 0.5118, 0.3326, 0.5118, 0.07594, 0.5781, 0.0, 0.04145, 0.4545, 3.565e-08, 0.4918, 3.961e-08, 0.4783, 0.04185, 0.4289, 0.2372, 0.9318, 0.2046, 0.9318, 0.2046, 0.8899, 0.2372, 0.8899, 0.8273, 0.9311, 0.8186, 0.9311, 0.8186, 0.8891, 0.8273, 0.8891, 0.355, 0.9433, 0.3224, 0.9433, 0.3224, 0.9013, 0.355, 0.9013, 0.6094, 0.9731, 0.6006, 0.9731, 0.6006, 0.9311, 0.6094, 0.9311, 0.5491, 0.978, 0.5491, 0.9435, 0.5579, 0.9435, 0.5579, 0.978, 0.2739, 0.9615, 0.2739, 0.9958, 0.2651, 0.9958, 0.2651, 0.9615, 0.1059, 0.8899, 0.1385, 0.8899, 0.1385, 0.9318, 0.1059, 0.9318, 0.6094, 0.9311, 0.6006, 0.9311, 0.6006, 0.8891, 0.6094, 0.8891, 0.171, 0.9318, 0.1385, 0.9318, 0.1385, 0.8899, 0.171, 0.8899, 0.2222, 0.9738, 0.2134, 0.9738, 0.2134, 0.9318, 0.2222, 0.9318, 0.444, 0.982, 0.444, 0.9475, 0.4527, 0.9475, 0.4527, 0.982, 0.3002, 0.9615, 0.3002, 0.9958, 0.2914, 0.9958, 0.2914, 0.9615, 0.5592, 0.8432, 0.5918, 0.8432, 0.5918, 0.8852, 0.5592, 0.8852, 0.3148, 0.9237, 0.306, 0.9237, 0.306, 0.8817, 0.3148, 0.8817, 0.5315, 0.9395, 0.4989, 0.9395, 0.4989, 0.8975, 0.5315, 0.8975, 0.8273, 0.9731, 0.8186, 0.9731, 0.8186, 0.9311, 0.8273, 0.9311, 0.5315, 0.978, 0.5315, 0.9435, 0.5403, 0.9435, 0.5403, 0.978, 0.7074, 0.9475, 0.7074, 0.9818, 0.6986, 0.9818, 0.6986, 0.9475, 0.7534, 0.9055, 0.786, 0.9055, 0.786, 0.9475, 0.7534, 0.9475, 0.8687, 0.7954, 0.8775, 0.7954, 0.8775, 0.8374, 0.8687, 0.8374, 0.1385, 0.9738, 0.1059, 0.9738, 0.1059, 0.9318, 0.1385, 0.9318, 0.4751, 0.9815, 0.4663, 0.9815, 0.4663, 0.9395, 0.4751, 0.9395, 0.4264, 0.982, 0.4264, 0.9475, 0.4352, 0.9475, 0.4352, 0.982, 0.771, 0.9475, 0.771, 0.9818, 0.7622, 0.9818, 0.7622, 0.9475, 0.786, 0.8432, 0.8186, 0.8432, 0.8186, 0.8852, 0.786, 0.8852, 0.7497, 0.8577, 0.7584, 0.8577, 0.7584, 0.8997, 0.7497, 0.8997, 0.2046, 0.9318, 0.172, 0.9318, 0.172, 0.8899, 0.2046, 0.8899, 0.4927, 0.9815, 0.4839, 0.9815, 0.4839, 0.9395, 0.4927, 0.9395, 0.364, 0.9778, 0.364, 0.9433, 0.3728, 0.9433, 0.3728, 0.9778, 0.2827, 0.9615, 0.2827, 0.9958, 0.2739, 0.9958, 0.2739, 0.9615, 0.2651, 0.8355, 0.2977, 0.8355, 0.2977, 0.8775, 0.2651, 0.8775, 0.8775, 0.8794, 0.8863, 0.8794, 0.8863, 0.9214, 0.8775, 0.9214, 0.355, 0.9013, 0.3224, 0.9013, 0.3224, 0.8593, 0.355, 0.8593, 0.5015, 0.9815, 0.4927, 0.9815, 0.4927, 0.9395, 0.5015, 0.9395, 0.3816, 0.9778, 0.3816, 0.9433, 0.3903, 0.9433, 0.3903, 0.9778, 0.8863, 0.9634, 0.8863, 0.9978, 0.8775, 0.9978, 0.8775, 0.9634, 0.5918, 0.9692, 0.5592, 0.9692, 0.5592, 0.9272, 0.5918, 0.9272, 0.8361, 0.9311, 0.8273, 0.9311, 0.8273, 0.8891, 0.8361, 0.8891, 0.03259, 0.9656, 0.0, 0.9656, 0.0, 0.9237, 0.03259, 0.9237, 0.5278, 0.9815, 0.519, 0.9815, 0.519, 0.9395, 0.5278, 0.9395, 0.4352, 0.982, 0.4352, 0.9475, 0.444, 0.9475, 0.444, 0.982, 0.6898, 0.9475, 0.6898, 0.9818, 0.681, 0.9818, 0.681, 0.9475, 0.6546, 0.9475, 0.6546, 0.9818, 0.6459, 0.9818, 0.6459, 0.9475, 0.4088, 0.982, 0.4088, 0.9475, 0.4176, 0.9475, 0.4176, 0.982, 0.246, 0.9778, 0.2372, 0.9778, 0.2372, 0.9358, 0.246, 0.9358, 0.06518, 0.9237, 0.03259, 0.9237, 0.03259, 0.8817, 0.06518, 0.8817, 0.3148, 0.9656, 0.306, 0.9656, 0.306, 0.9237, 0.3148, 0.9237, 0.06518, 0.9656, 0.03259, 0.9656, 0.03259, 0.9237, 0.06518, 0.9237, 0.786, 0.8852, 0.8186, 0.8852, 0.8186, 0.9272, 0.786, 0.9272, 0.3964, 0.9013, 0.3876, 0.9013, 0.3876, 0.8593, 0.3964, 0.8593, 0.3876, 0.9013, 0.355, 0.9013, 0.355, 0.8593, 0.3876, 0.8593, 0.2635, 0.9778, 0.2547, 0.9778, 0.2547, 0.9358, 0.2635, 0.9358, 0.6195, 0.982, 0.6195, 0.9475, 0.6283, 0.9475, 0.6283, 0.982, 0.7162, 0.9475, 0.7162, 0.9818, 0.7074, 0.9818, 0.7074, 0.9475, 0.6037, 0.8891, 0.6022, 0.8834, 0.6022, 0.8489, 0.6037, 0.8432, 0.06655, 0.361, 0.09217, 0.3794, 0.09217, 0.4075, 0.06655, 0.4289, 0.1612, 0.4289, 0.1356, 0.4075, 0.1356, 0.3794, 0.1612, 0.361, 0.06655, 0.4289, 0.09217, 0.4075, 0.1356, 0.4075, 0.1612, 0.4289, 0.5315, 0.9435, 0.5315, 0.8975, 0.556, 0.8975, 0.556, 0.9435, 0.7479, 0.9713, 0.7462, 0.9706, 0.7369, 0.9466, 0.7479, 0.9417, 0.3335, 0.9729, 0.3224, 0.9681, 0.3318, 0.944, 0.3335, 0.9433, 0.3219, 0.4749, 0.3207, 0.4749, 0.3207, 0.4289, 0.3219, 0.4289, 0.3206, 0.544, 0.3217, 0.544, 0.3217, 0.5535, 0.3206, 0.5535, 0.5918, 0.8891, 0.5933, 0.8834, 0.6022, 0.8834, 0.6037, 0.8891, 0.6037, 0.8432, 0.6022, 0.8489, 0.5933, 0.8489, 0.5918, 0.8432, 0.5918, 0.8432, 0.5933, 0.8489, 0.5933, 0.8834, 0.5918, 0.8891, 0.355, 0.9433, 0.364, 0.9433, 0.364, 0.9779, 0.355, 0.9779, 0.3205, 0.4749, 0.3217, 0.4749, 0.3217, 0.5094, 0.3205, 0.5094, 0.3206, 0.563, 0.3194, 0.563, 0.3194, 0.5535, 0.3206, 0.5535, 0.3205, 0.544, 0.3194, 0.544, 0.3194, 0.5094, 0.3205, 0.5094])
me_cube.materials.append(mat_base_paint)
me_cube.materials.append(mat_tracks)
me_cube.use_remesh_preserve_volume = False
me_cube.use_remesh_preserve_attributes = False
me_cube.use_mirror_vertex_groups = False
me_cube.update()

# ---- objects
ob_hull = bpy.data.objects.new('Hull', me_cube)
ob_lamp = bpy.data.objects.new('Lamp', light_lamp)
ob_camera = bpy.data.objects.new('Camera', cam_camera)

# ---- transforms, parenting, visibility, modifiers, constraints
ob_hull.location = (0.0, 3.216, -0.1205)
ob_hull.lineart.crease_threshold = 0.0
ob_lamp.location = (4.076, 1.005, 5.904)
ob_lamp.rotation_euler = (0.6503, 0.05522, 1.866)
ob_lamp.lock_rotations_4d = False
ob_lamp.empty_display_type = 'ARROWS'
ob_lamp.color = (0.0, 0.0, 0.0, 0.0)
ob_lamp.lineart.crease_threshold = 0.0
ob_camera.location = (7.481, -6.508, 5.344)
ob_camera.rotation_euler = (1.109, 0.0, 0.8149)
ob_camera.lock_rotations_4d = False
ob_camera.empty_display_type = 'ARROWS'
ob_camera.color = (0.0, 0.0, 0.0, 0.0)
ob_camera.display_type = 'WIRE'
ob_camera.lineart.crease_threshold = 0.0

# ---- collection membership
col_collection_1.objects.link(ob_hull)
col_collection_1.objects.link(ob_lamp)
col_collection_1.objects.link(ob_camera)

# ---- scene / render settings (as saved in the file)
scene.camera = ob_camera
scene.frame_start = 1; scene.frame_end = 250; scene.frame_set(1)
scene.render.engine = 'CYCLES'
scene.render.resolution_percentage = 50
scene.render.dither_intensity = 0.0
scene.cycles.use_denoising = False
scene.cycles.samples = 128
scene.cycles.sampling_pattern = 'TABULATED_SOBOL'
scene.cycles.light_sampling_threshold = 0.0
scene.cycles.use_adaptive_sampling = False
scene.cycles.use_light_tree = False
scene.cycles.blur_glossy = 0.0
scene.cycles.sample_clamp_indirect = 0.0
scene.view_settings.view_transform = 'Standard'
bpy.context.view_layer.update()

